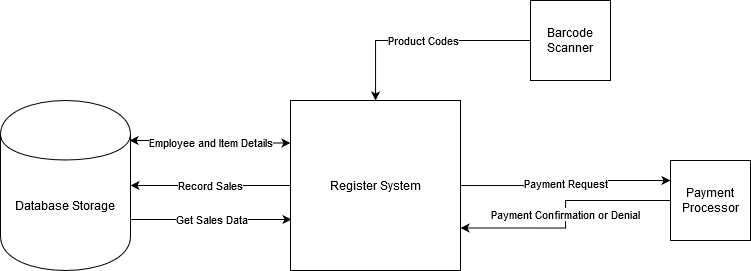

The diagram above was exported from draw.io. Its source (the exported page's mxGraphModel, read from the mxfile embedded in the PNG):
<mxGraphModel dx="1600" dy="978" grid="1" gridSize="10" guides="1" tooltips="1" connect="1" arrows="1" fold="1" page="1" pageScale="1" pageWidth="850" pageHeight="1100" math="0" shadow="0">
  <root>
    <mxCell id="0" />
    <mxCell id="1" parent="0" />
    <mxCell id="2" value="Payment Request" style="edgeStyle=orthogonalEdgeStyle;rounded=0;orthogonalLoop=1;jettySize=auto;html=1;entryX=0;entryY=0.25;entryDx=0;entryDy=0;" edge="1" source="6" target="9" parent="1">
      <mxGeometry relative="1" as="geometry" />
    </mxCell>
    <mxCell id="3" value="Employee and Item Details" style="edgeStyle=orthogonalEdgeStyle;rounded=0;orthogonalLoop=1;jettySize=auto;html=1;exitX=0;exitY=0.25;exitDx=0;exitDy=0;startArrow=classic;startFill=1;" edge="1" source="6" parent="1">
      <mxGeometry relative="1" as="geometry">
        <mxPoint x="168.99999999999977" y="200" as="targetPoint" />
      </mxGeometry>
    </mxCell>
    <mxCell id="4" value="Record Sales" style="edgeStyle=orthogonalEdgeStyle;rounded=0;orthogonalLoop=1;jettySize=auto;html=1;entryX=1;entryY=0.5;entryDx=0;entryDy=0;startArrow=none;startFill=0;" edge="1" source="6" target="7" parent="1">
      <mxGeometry relative="1" as="geometry" />
    </mxCell>
    <mxCell id="5" value="Get Sales Data" style="edgeStyle=orthogonalEdgeStyle;rounded=0;orthogonalLoop=1;jettySize=auto;html=1;entryX=1;entryY=0.7;entryDx=0;entryDy=0;startArrow=classic;startFill=1;exitX=0.006;exitY=0.7;exitDx=0;exitDy=0;exitPerimeter=0;endArrow=none;endFill=0;" edge="1" source="6" target="7" parent="1">
      <mxGeometry relative="1" as="geometry" />
    </mxCell>
    <mxCell id="6" value="Register System" style="whiteSpace=wrap;html=1;aspect=fixed;" vertex="1" parent="1">
      <mxGeometry x="330" y="160" width="170" height="170" as="geometry" />
    </mxCell>
    <mxCell id="7" value="&lt;div&gt;Database Storage&lt;/div&gt;" style="shape=cylinder;whiteSpace=wrap;html=1;boundedLbl=1;backgroundOutline=1;" vertex="1" parent="1">
      <mxGeometry x="40" y="160" width="130" height="170" as="geometry" />
    </mxCell>
    <mxCell id="8" value="Payment Confirmation or Denial" style="edgeStyle=orthogonalEdgeStyle;rounded=0;orthogonalLoop=1;jettySize=auto;html=1;entryX=1;entryY=0.75;entryDx=0;entryDy=0;" edge="1" source="9" target="6" parent="1">
      <mxGeometry relative="1" as="geometry" />
    </mxCell>
    <mxCell id="9" value="Payment Processor" style="whiteSpace=wrap;html=1;aspect=fixed;" vertex="1" parent="1">
      <mxGeometry x="710" y="220" width="80" height="80" as="geometry" />
    </mxCell>
    <mxCell id="10" value="Product Codes" style="edgeStyle=orthogonalEdgeStyle;rounded=0;orthogonalLoop=1;jettySize=auto;html=1;exitX=0;exitY=0.5;exitDx=0;exitDy=0;" edge="1" source="11" target="6" parent="1">
      <mxGeometry relative="1" as="geometry" />
    </mxCell>
    <mxCell id="11" value="&lt;div&gt;Barcode Scanner&lt;/div&gt;" style="whiteSpace=wrap;html=1;aspect=fixed;" vertex="1" parent="1">
      <mxGeometry x="570" y="60" width="80" height="80" as="geometry" />
    </mxCell>
  </root>
</mxGraphModel>